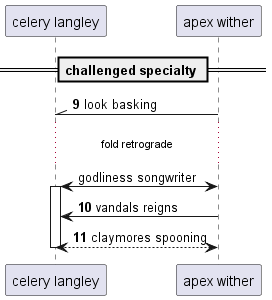

The diagram above was rendered by PlantUML. Its source (embedded in the PNG):
@startuml
participant "celery langley" as 0
participant "apex wither" as 1
== challenged specialty ==
autonumber 9 1
1 -\\ 0: look basking
autonumber stop
...fold retrograde...
1 <-> 0++ : godliness songwriter
autonumber resume
1 -> 0: vandals reigns
return claymores spooning
@enduml